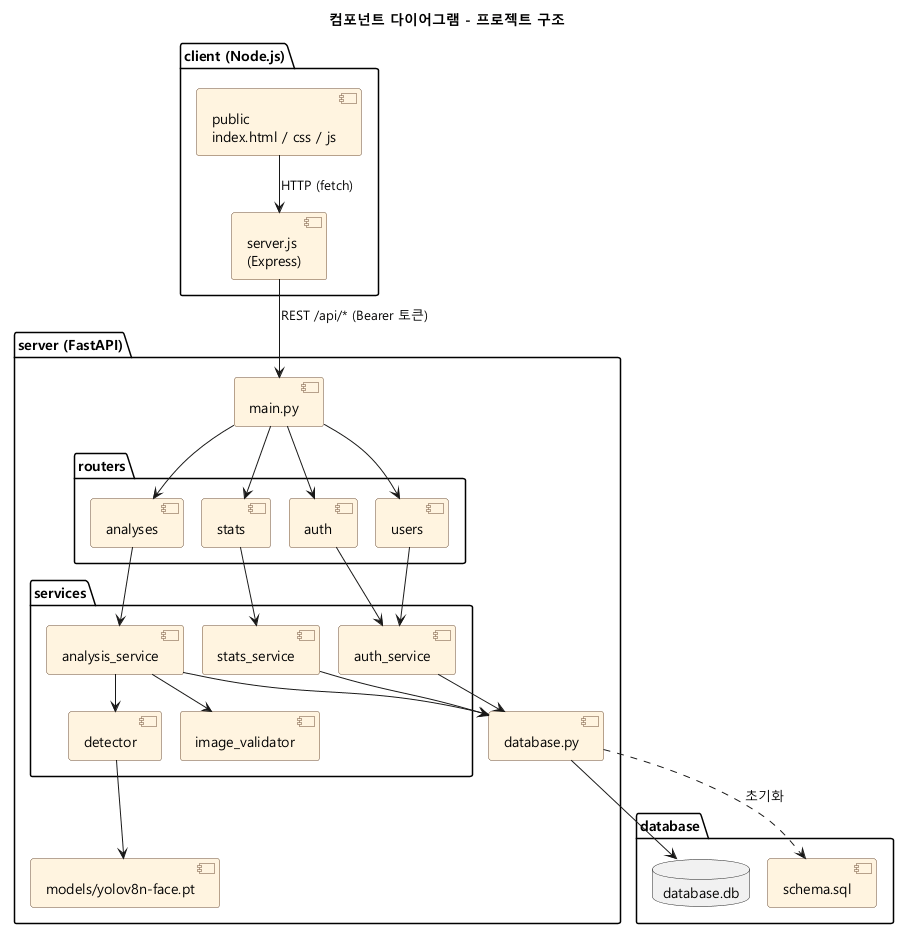

The diagram above was rendered by PlantUML. Its source (embedded in the PNG):
@startuml 10_component
!pragma layout smetana
title 컴포넌트 다이어그램 - 프로젝트 구조
skinparam defaultFontName "Malgun Gothic"
skinparam shadowing false
skinparam packageStyle folder
skinparam component {
  BackgroundColor #FFF4E0
  BorderColor #6F4E37
}

package "client (Node.js)" {
  [public\nindex.html / css / js] as UI
  [server.js\n(Express)] as EX
}

package "server (FastAPI)" {
  [main.py] as MAIN
  package "routers" {
    [auth] as RA
    [users] as RU
    [analyses] as RN
    [stats] as RS
  }
  package "services" {
    [auth_service] as SA
    [image_validator] as SV
    [analysis_service] as SN
    [detector] as SD
    [stats_service] as SS
  }
  [database.py] as DBM
  [models/yolov8n-face.pt] as W
}

package "database" {
  [schema.sql] as SQL
  database "database.db" as DB
}

UI --> EX : HTTP (fetch)
EX --> MAIN : REST /api/* (Bearer 토큰)
MAIN --> RA
MAIN --> RU
MAIN --> RN
MAIN --> RS
RA --> SA
RU --> SA
RN --> SN
SN --> SV
SN --> SD
RS --> SS
SD --> W
SA --> DBM
SN --> DBM
SS --> DBM
DBM --> DB
DBM ..> SQL : 초기화
@enduml